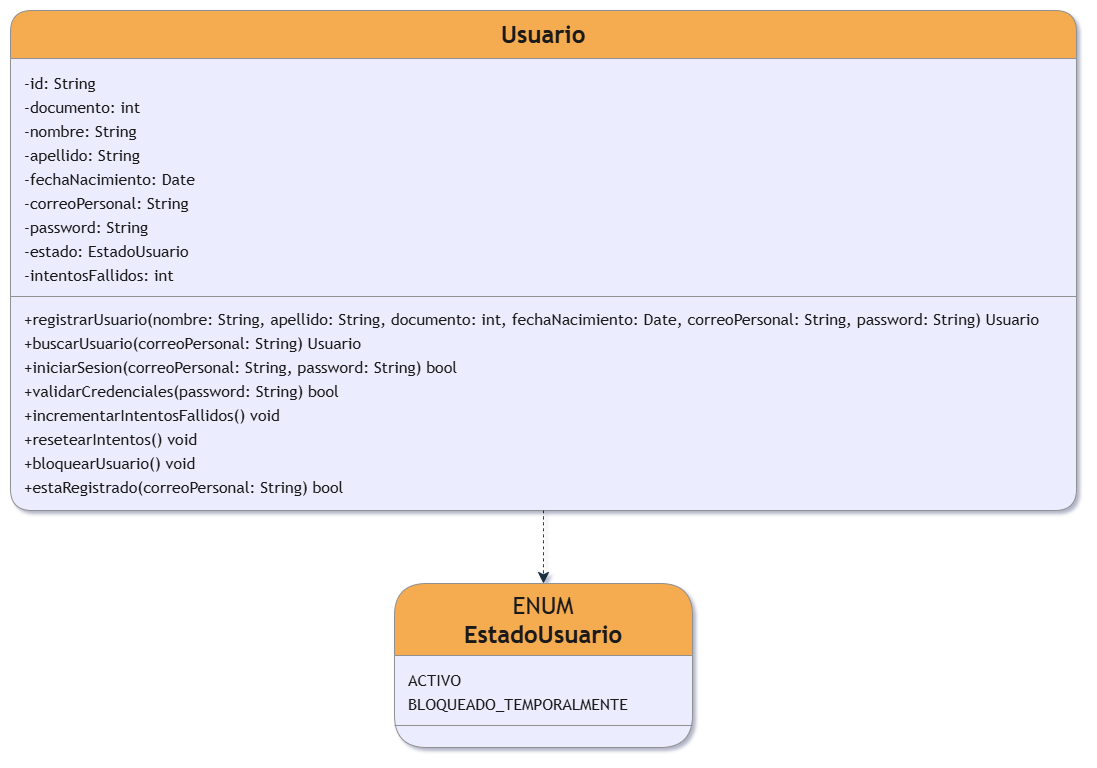

The diagram above was exported from draw.io. Its source (the exported page's mxGraphModel, read from the mxfile embedded in the PNG):
<mxGraphModel dx="1876" dy="2001" grid="0" gridSize="10" guides="1" tooltips="1" connect="1" arrows="1" fold="1" page="1" pageScale="1" pageWidth="827" pageHeight="1169" math="0" shadow="1">
  <root>
    <mxCell id="0" />
    <mxCell id="1" parent="0" />
    <UserObject label="" mermaidData="{&#10;  &quot;data&quot;: &quot;%%{init: {'theme': 'base', 'themeVariables': { 'fontSize': '2px', 'fontFamily': 'Arial'}}}%%\nclassDiagram\n    class Usuario {\n        -id: String\n        -documento: int\n        -nombre: String\n        -apellido: String\n        -fechaNacimiento: Date\n        -correoPersonal: String\n        -password: String\n        -estado: EstadoUsuario\n        -intentosFallidos: int\n        +registrarUsuario(nombre: String, apellido: String, documento: int, fechaNacimiento: Date, correoPersonal: String, password: String) Usuario\n        +buscarUsuario(correoPersonal: String) Usuario\n        +iniciarSesion(correoPersonal: String, password: String) bool\n        +validarCredenciales(password: String) bool\n        +incrementarIntentosFallidos() void\n        +resetearIntentos() void\n        +bloquearUsuario() void\n        +estaRegistrado(correoPersonal: String) bool\n    }\n \n    class EstadoUsuario {\n        &lt;&lt;enumeration&gt;&gt;\n        ACTIVO\n        BLOQUEADO_TEMPORALMENTE\n    }\n \n    Usuario ..&gt; EstadoUsuario : usa&quot;,&#10;  &quot;config&quot;: null&#10;}" id="f6SANRucJ--XI74VYVkL-51">
      <mxCell connectable="0" parent="1" style="group;transparentBounds=1;editIcon=1;lockedGroup=0;groupPadding=10;labelBackgroundColor=none;fontColor=#1A1A1A;rounded=1;" vertex="1">
        <mxGeometry as="geometry" />
      </mxCell>
    </UserObject>
    <UserObject label="&lt;b&gt;Usuario&lt;/b&gt;" mermaidId="n:Usuario" mermaidBaseStyle="swimlane;html=1;fontStyle=0;fontSize=16;align=center;verticalAlign=middle;horizontal=1;childLayout=stackLayout;startSize=48;horizontalStack=0;resizeParent=1;resizeParentMax=0;resizeLast=0;collapsible=0;marginTop=12;marginBottom=12;stackSpacing=0;swimlaneFillColor=light-dark(#ECECFF,#1f2020);whiteSpace=wrap;fillColor=light-dark(#ECECFF,#1f2020);strokeColor=light-dark(#9370DB,#cccccc);fontColor=light-dark(#333333,#cccccc);fontFamily=Trebuchet MS,Verdana,Arial,sans-serif;" mermaidBaseValue="&lt;b&gt;Usuario&lt;/b&gt;" id="f6SANRucJ--XI74VYVkL-149">
      <mxCell parent="f6SANRucJ--XI74VYVkL-51" style="swimlane;html=1;fontStyle=0;fontSize=24&#10;;align=center;verticalAlign=middle;horizontal=1;childLayout=stackLayout;startSize=48;horizontalStack=0;resizeParent=1;resizeParentMax=0;resizeLast=0;collapsible=0;marginTop=12;marginBottom=12;stackSpacing=0;swimlaneFillColor=light-dark(#ECECFF,#1f2020);whiteSpace=wrap;fillColor=#F5AB50;strokeColor=#909090;fontColor=#1A1A1A;fontFamily=Trebuchet MS,Verdana,Arial,sans-serif;labelBackgroundColor=none;rounded=1;" vertex="1">
        <mxGeometry height="500" width="1066" x="290" y="-100" as="geometry" />
      </mxCell>
    </UserObject>
    <mxCell id="f6SANRucJ--XI74VYVkL-150" parent="f6SANRucJ--XI74VYVkL-149" style="text;fontSize=16;strokeColor=none;fillColor=none;align=left;verticalAlign=middle;spacingLeft=12;spacingRight=12;overflow=hidden;rotatable=0;points=[[0,0.5],[1,0.5]];portConstraint=eastwest;fontFamily=Trebuchet MS,Verdana,Arial,sans-serif;fontColor=#1A1A1A;labelBackgroundColor=none;rounded=1;" value="-id: String" vertex="1">
      <mxGeometry height="24" width="1066" y="60" as="geometry" />
    </mxCell>
    <mxCell id="f6SANRucJ--XI74VYVkL-151" parent="f6SANRucJ--XI74VYVkL-149" style="text;fontSize=16;strokeColor=none;fillColor=none;align=left;verticalAlign=middle;spacingLeft=12;spacingRight=12;overflow=hidden;rotatable=0;points=[[0,0.5],[1,0.5]];portConstraint=eastwest;fontFamily=Trebuchet MS,Verdana,Arial,sans-serif;fontColor=#1A1A1A;labelBackgroundColor=none;rounded=1;" value="-documento: int" vertex="1">
      <mxGeometry height="24" width="1066" y="84" as="geometry" />
    </mxCell>
    <mxCell id="f6SANRucJ--XI74VYVkL-152" parent="f6SANRucJ--XI74VYVkL-149" style="text;fontSize=16;strokeColor=none;fillColor=none;align=left;verticalAlign=middle;spacingLeft=12;spacingRight=12;overflow=hidden;rotatable=0;points=[[0,0.5],[1,0.5]];portConstraint=eastwest;fontFamily=Trebuchet MS,Verdana,Arial,sans-serif;fontColor=#1A1A1A;labelBackgroundColor=none;rounded=1;" value="-nombre: String" vertex="1">
      <mxGeometry height="24" width="1066" y="108" as="geometry" />
    </mxCell>
    <mxCell id="f6SANRucJ--XI74VYVkL-153" parent="f6SANRucJ--XI74VYVkL-149" style="text;fontSize=16;strokeColor=none;fillColor=none;align=left;verticalAlign=middle;spacingLeft=12;spacingRight=12;overflow=hidden;rotatable=0;points=[[0,0.5],[1,0.5]];portConstraint=eastwest;fontFamily=Trebuchet MS,Verdana,Arial,sans-serif;fontColor=#1A1A1A;labelBackgroundColor=none;rounded=1;" value="-apellido: String" vertex="1">
      <mxGeometry height="24" width="1066" y="132" as="geometry" />
    </mxCell>
    <mxCell id="f6SANRucJ--XI74VYVkL-154" parent="f6SANRucJ--XI74VYVkL-149" style="text;fontSize=16;strokeColor=none;fillColor=none;align=left;verticalAlign=middle;spacingLeft=12;spacingRight=12;overflow=hidden;rotatable=0;points=[[0,0.5],[1,0.5]];portConstraint=eastwest;fontFamily=Trebuchet MS,Verdana,Arial,sans-serif;fontColor=#1A1A1A;labelBackgroundColor=none;rounded=1;" value="-fechaNacimiento: Date" vertex="1">
      <mxGeometry height="24" width="1066" y="156" as="geometry" />
    </mxCell>
    <mxCell id="f6SANRucJ--XI74VYVkL-155" parent="f6SANRucJ--XI74VYVkL-149" style="text;fontSize=16;strokeColor=none;fillColor=none;align=left;verticalAlign=middle;spacingLeft=12;spacingRight=12;overflow=hidden;rotatable=0;points=[[0,0.5],[1,0.5]];portConstraint=eastwest;fontFamily=Trebuchet MS,Verdana,Arial,sans-serif;fontColor=#1A1A1A;labelBackgroundColor=none;rounded=1;" value="-correoPersonal: String" vertex="1">
      <mxGeometry height="24" width="1066" y="180" as="geometry" />
    </mxCell>
    <mxCell id="f6SANRucJ--XI74VYVkL-156" parent="f6SANRucJ--XI74VYVkL-149" style="text;fontSize=16;strokeColor=none;fillColor=none;align=left;verticalAlign=middle;spacingLeft=12;spacingRight=12;overflow=hidden;rotatable=0;points=[[0,0.5],[1,0.5]];portConstraint=eastwest;fontFamily=Trebuchet MS,Verdana,Arial,sans-serif;fontColor=#1A1A1A;labelBackgroundColor=none;rounded=1;" value="-password: String" vertex="1">
      <mxGeometry height="24" width="1066" y="204" as="geometry" />
    </mxCell>
    <mxCell id="f6SANRucJ--XI74VYVkL-157" parent="f6SANRucJ--XI74VYVkL-149" style="text;fontSize=16;strokeColor=none;fillColor=none;align=left;verticalAlign=middle;spacingLeft=12;spacingRight=12;overflow=hidden;rotatable=0;points=[[0,0.5],[1,0.5]];portConstraint=eastwest;fontFamily=Trebuchet MS,Verdana,Arial,sans-serif;fontColor=#1A1A1A;labelBackgroundColor=none;rounded=1;" value="-estado: EstadoUsuario" vertex="1">
      <mxGeometry height="24" width="1066" y="228" as="geometry" />
    </mxCell>
    <mxCell id="f6SANRucJ--XI74VYVkL-158" parent="f6SANRucJ--XI74VYVkL-149" style="text;fontSize=16;strokeColor=none;fillColor=none;align=left;verticalAlign=middle;spacingLeft=12;spacingRight=12;overflow=hidden;rotatable=0;points=[[0,0.5],[1,0.5]];portConstraint=eastwest;fontFamily=Trebuchet MS,Verdana,Arial,sans-serif;fontColor=#1A1A1A;labelBackgroundColor=none;rounded=1;" value="-intentosFallidos: int" vertex="1">
      <mxGeometry height="24" width="1066" y="252" as="geometry" />
    </mxCell>
    <mxCell id="f6SANRucJ--XI74VYVkL-159" parent="f6SANRucJ--XI74VYVkL-149" style="line;strokeWidth=1;fillColor=none;spacingLeft=3;spacingRight=3;rotatable=0;points=[];strokeColor=#909090;labelBackgroundColor=none;fontColor=#1A1A1A;rounded=1;" vertex="1">
      <mxGeometry height="20" width="1066" y="276" as="geometry" />
    </mxCell>
    <mxCell id="f6SANRucJ--XI74VYVkL-160" parent="f6SANRucJ--XI74VYVkL-149" style="text;fontSize=16;strokeColor=none;fillColor=none;align=left;verticalAlign=middle;spacingLeft=12;spacingRight=12;overflow=hidden;rotatable=0;points=[[0,0.5],[1,0.5]];portConstraint=eastwest;fontFamily=Trebuchet MS,Verdana,Arial,sans-serif;fontColor=#1A1A1A;labelBackgroundColor=none;rounded=1;" value="+registrarUsuario(nombre: String, apellido: String, documento: int, fechaNacimiento: Date, correoPersonal: String, password: String) Usuario" vertex="1">
      <mxGeometry height="24" width="1066" y="296" as="geometry" />
    </mxCell>
    <mxCell id="f6SANRucJ--XI74VYVkL-161" parent="f6SANRucJ--XI74VYVkL-149" style="text;fontSize=16;strokeColor=none;fillColor=none;align=left;verticalAlign=middle;spacingLeft=12;spacingRight=12;overflow=hidden;rotatable=0;points=[[0,0.5],[1,0.5]];portConstraint=eastwest;fontFamily=Trebuchet MS,Verdana,Arial,sans-serif;fontColor=#1A1A1A;labelBackgroundColor=none;rounded=1;" value="+buscarUsuario(correoPersonal: String) Usuario" vertex="1">
      <mxGeometry height="24" width="1066" y="320" as="geometry" />
    </mxCell>
    <mxCell id="f6SANRucJ--XI74VYVkL-162" parent="f6SANRucJ--XI74VYVkL-149" style="text;fontSize=16;strokeColor=none;fillColor=none;align=left;verticalAlign=middle;spacingLeft=12;spacingRight=12;overflow=hidden;rotatable=0;points=[[0,0.5],[1,0.5]];portConstraint=eastwest;fontFamily=Trebuchet MS,Verdana,Arial,sans-serif;fontColor=#1A1A1A;labelBackgroundColor=none;rounded=1;" value="+iniciarSesion(correoPersonal: String, password: String) bool" vertex="1">
      <mxGeometry height="24" width="1066" y="344" as="geometry" />
    </mxCell>
    <mxCell id="f6SANRucJ--XI74VYVkL-163" parent="f6SANRucJ--XI74VYVkL-149" style="text;fontSize=16;strokeColor=none;fillColor=none;align=left;verticalAlign=middle;spacingLeft=12;spacingRight=12;overflow=hidden;rotatable=0;points=[[0,0.5],[1,0.5]];portConstraint=eastwest;fontFamily=Trebuchet MS,Verdana,Arial,sans-serif;fontColor=#1A1A1A;labelBackgroundColor=none;rounded=1;" value="+validarCredenciales(password: String) bool" vertex="1">
      <mxGeometry height="24" width="1066" y="368" as="geometry" />
    </mxCell>
    <mxCell id="f6SANRucJ--XI74VYVkL-164" parent="f6SANRucJ--XI74VYVkL-149" style="text;fontSize=16;strokeColor=none;fillColor=none;align=left;verticalAlign=middle;spacingLeft=12;spacingRight=12;overflow=hidden;rotatable=0;points=[[0,0.5],[1,0.5]];portConstraint=eastwest;fontFamily=Trebuchet MS,Verdana,Arial,sans-serif;fontColor=#1A1A1A;labelBackgroundColor=none;rounded=1;" value="+incrementarIntentosFallidos() void" vertex="1">
      <mxGeometry height="24" width="1066" y="392" as="geometry" />
    </mxCell>
    <mxCell id="f6SANRucJ--XI74VYVkL-165" parent="f6SANRucJ--XI74VYVkL-149" style="text;fontSize=16;strokeColor=none;fillColor=none;align=left;verticalAlign=middle;spacingLeft=12;spacingRight=12;overflow=hidden;rotatable=0;points=[[0,0.5],[1,0.5]];portConstraint=eastwest;fontFamily=Trebuchet MS,Verdana,Arial,sans-serif;fontColor=#1A1A1A;labelBackgroundColor=none;rounded=1;" value="+resetearIntentos() void" vertex="1">
      <mxGeometry height="24" width="1066" y="416" as="geometry" />
    </mxCell>
    <mxCell id="f6SANRucJ--XI74VYVkL-166" parent="f6SANRucJ--XI74VYVkL-149" style="text;fontSize=16;strokeColor=none;fillColor=none;align=left;verticalAlign=middle;spacingLeft=12;spacingRight=12;overflow=hidden;rotatable=0;points=[[0,0.5],[1,0.5]];portConstraint=eastwest;fontFamily=Trebuchet MS,Verdana,Arial,sans-serif;fontColor=#1A1A1A;labelBackgroundColor=none;rounded=1;" value="+bloquearUsuario() void" vertex="1">
      <mxGeometry height="24" width="1066" y="440" as="geometry" />
    </mxCell>
    <mxCell id="f6SANRucJ--XI74VYVkL-167" parent="f6SANRucJ--XI74VYVkL-149" style="text;fontSize=16;strokeColor=none;fillColor=none;align=left;verticalAlign=middle;spacingLeft=12;spacingRight=12;overflow=hidden;rotatable=0;points=[[0,0.5],[1,0.5]];portConstraint=eastwest;fontFamily=Trebuchet MS,Verdana,Arial,sans-serif;fontColor=#1A1A1A;labelBackgroundColor=none;rounded=1;" value="+estaRegistrado(correoPersonal: String) bool" vertex="1">
      <mxGeometry height="24" width="1066" y="464" as="geometry" />
    </mxCell>
    <UserObject label="ENUM&lt;br&gt;&lt;b&gt;EstadoUsuario&lt;/b&gt;" mermaidId="n:EstadoUsuario" mermaidBaseStyle="swimlane;html=1;fontStyle=0;fontSize=16;align=center;verticalAlign=middle;horizontal=1;childLayout=stackLayout;startSize=72;horizontalStack=0;resizeParent=1;resizeParentMax=0;resizeLast=0;collapsible=0;marginTop=12;marginBottom=12;stackSpacing=0;swimlaneFillColor=light-dark(#ECECFF,#1f2020);whiteSpace=wrap;fillColor=light-dark(#ECECFF,#1f2020);strokeColor=light-dark(#9370DB,#cccccc);fontColor=light-dark(#333333,#cccccc);fontFamily=Trebuchet MS,Verdana,Arial,sans-serif;" mermaidBaseValue="«enumeration»&lt;br&gt;&lt;b&gt;EstadoUsuario&lt;/b&gt;" id="f6SANRucJ--XI74VYVkL-168">
      <mxCell parent="f6SANRucJ--XI74VYVkL-51" style="swimlane;html=1;fontStyle=0;fontSize=24&#10;;align=center;verticalAlign=middle;horizontal=1;childLayout=stackLayout;startSize=72;horizontalStack=0;resizeParent=1;resizeParentMax=0;resizeLast=0;collapsible=0;marginTop=12;marginBottom=12;stackSpacing=0;swimlaneFillColor=light-dark(#ECECFF,#1f2020);whiteSpace=wrap;fillColor=#F5AB50;strokeColor=#909090;fontColor=#1A1A1A;fontFamily=Trebuchet MS,Verdana,Arial,sans-serif;labelBackgroundColor=none;rounded=1;" vertex="1">
        <mxGeometry height="164" width="298" x="674" y="473" as="geometry" />
      </mxCell>
    </UserObject>
    <mxCell id="f6SANRucJ--XI74VYVkL-169" parent="f6SANRucJ--XI74VYVkL-168" style="text;fontSize=16;strokeColor=none;fillColor=none;align=left;verticalAlign=middle;spacingLeft=12;spacingRight=12;overflow=hidden;rotatable=0;points=[[0,0.5],[1,0.5]];portConstraint=eastwest;fontFamily=Trebuchet MS,Verdana,Arial,sans-serif;fontColor=#1A1A1A;labelBackgroundColor=none;rounded=1;" value="ACTIVO" vertex="1">
      <mxGeometry height="24" width="298" y="84" as="geometry" />
    </mxCell>
    <mxCell id="f6SANRucJ--XI74VYVkL-170" parent="f6SANRucJ--XI74VYVkL-168" style="text;fontSize=16;strokeColor=none;fillColor=none;align=left;verticalAlign=middle;spacingLeft=12;spacingRight=12;overflow=hidden;rotatable=0;points=[[0,0.5],[1,0.5]];portConstraint=eastwest;fontFamily=Trebuchet MS,Verdana,Arial,sans-serif;fontColor=#1A1A1A;labelBackgroundColor=none;rounded=1;" value="BLOQUEADO_TEMPORALMENTE" vertex="1">
      <mxGeometry height="24" width="298" y="108" as="geometry" />
    </mxCell>
    <mxCell id="f6SANRucJ--XI74VYVkL-171" parent="f6SANRucJ--XI74VYVkL-168" style="line;strokeWidth=1;fillColor=none;spacingLeft=3;spacingRight=3;rotatable=0;points=[];strokeColor=#909090;labelBackgroundColor=none;fontColor=#1A1A1A;rounded=1;" vertex="1">
      <mxGeometry height="20" width="298" y="132" as="geometry" />
    </mxCell>
    <UserObject label="" mermaidId="e:Usuario-&gt;EstadoUsuario#0" mermaidBaseStyle="curved=1;dashed=1;startArrow=none;endArrow=classic;endSize=9;strokeColor=light-dark(#333333,#cccccc);html=1;fontSize=16;labelBackgroundColor=light-dark(#ECECFF,#1f2020);fontFamily=Trebuchet MS,Verdana,Arial,sans-serif;fontColor=light-dark(#333333,#cccccc);exitX=0.5;exitY=1;entryX=0.5;entryY=0;" mermaidBaseValue="usa" id="f6SANRucJ--XI74VYVkL-172">
      <mxCell edge="1" parent="f6SANRucJ--XI74VYVkL-51" source="f6SANRucJ--XI74VYVkL-149" style="curved=1;dashed=1;startArrow=none;endArrow=classic;endSize=9;strokeColor=#182E3E;html=1;fontSize=16;labelBackgroundColor=none;fontFamily=Trebuchet MS,Verdana,Arial,sans-serif;fontColor=default;exitX=0.5;exitY=1;entryX=0.5;entryY=0;fixDash=1;rounded=1;" target="f6SANRucJ--XI74VYVkL-168">
        <mxGeometry relative="1" as="geometry">
          <Array as="points" />
        </mxGeometry>
      </mxCell>
    </UserObject>
  </root>
</mxGraphModel>